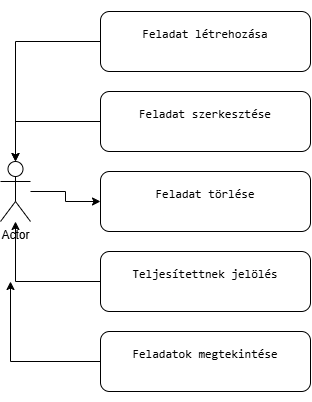

The diagram above was exported from draw.io. Its source (the exported page's mxGraphModel, read from the mxfile embedded in the PNG):
<mxGraphModel dx="532" dy="764" grid="1" gridSize="10" guides="1" tooltips="1" connect="1" arrows="1" fold="1" page="1" pageScale="1" pageWidth="827" pageHeight="1169" math="0" shadow="0">
  <root>
    <mxCell id="0" />
    <mxCell id="1" parent="0" />
    <mxCell id="-IDG-EB37XUx6fhTHIqD-15" edge="1" parent="1" source="-IDG-EB37XUx6fhTHIqD-1" style="edgeStyle=orthogonalEdgeStyle;rounded=0;orthogonalLoop=1;jettySize=auto;html=1;" target="-IDG-EB37XUx6fhTHIqD-10" value="">
      <mxGeometry relative="1" as="geometry" />
    </mxCell>
    <mxCell id="-IDG-EB37XUx6fhTHIqD-1" parent="1" style="shape=umlActor;verticalLabelPosition=bottom;verticalAlign=top;html=1;outlineConnect=0;" value="Actor" vertex="1">
      <mxGeometry height="60" width="30" x="180" y="250" as="geometry" />
    </mxCell>
    <mxCell id="-IDG-EB37XUx6fhTHIqD-16" edge="1" parent="1" source="-IDG-EB37XUx6fhTHIqD-8" style="edgeStyle=orthogonalEdgeStyle;rounded=0;orthogonalLoop=1;jettySize=auto;html=1;exitX=0;exitY=0.5;exitDx=0;exitDy=0;" target="-IDG-EB37XUx6fhTHIqD-1">
      <mxGeometry relative="1" as="geometry" />
    </mxCell>
    <mxCell id="-IDG-EB37XUx6fhTHIqD-8" parent="1" style="rounded=1;whiteSpace=wrap;html=1;roundedPerimeter=1;" value="&#10;&lt;pre dir=&quot;ltr&quot;&gt;&lt;code&gt;Feladat szerkesztése&lt;/code&gt;&lt;/pre&gt;&#10;&#10;" vertex="1">
      <mxGeometry height="60" width="210" x="280" y="180" as="geometry" />
    </mxCell>
    <mxCell id="-IDG-EB37XUx6fhTHIqD-10" parent="1" style="rounded=1;whiteSpace=wrap;html=1;roundedPerimeter=1;" value="&#10;&lt;pre dir=&quot;ltr&quot;&gt;&lt;code&gt;Feladat törlése&lt;/code&gt;&lt;/pre&gt;&#10;&#10;" vertex="1">
      <mxGeometry height="60" width="210" x="280" y="260" as="geometry" />
    </mxCell>
    <mxCell id="-IDG-EB37XUx6fhTHIqD-18" edge="1" parent="1" source="-IDG-EB37XUx6fhTHIqD-12" style="edgeStyle=orthogonalEdgeStyle;rounded=0;orthogonalLoop=1;jettySize=auto;html=1;exitX=0;exitY=0.5;exitDx=0;exitDy=0;" target="-IDG-EB37XUx6fhTHIqD-1">
      <mxGeometry relative="1" as="geometry" />
    </mxCell>
    <mxCell id="-IDG-EB37XUx6fhTHIqD-12" parent="1" style="rounded=1;whiteSpace=wrap;html=1;roundedPerimeter=1;" value="&#10;&lt;pre dir=&quot;ltr&quot;&gt;&lt;code&gt;Teljesítettnek jelölés&lt;/code&gt;&lt;/pre&gt;&#10;&#10;" vertex="1">
      <mxGeometry height="60" width="210" x="280" y="340" as="geometry" />
    </mxCell>
    <mxCell id="-IDG-EB37XUx6fhTHIqD-17" edge="1" parent="1" source="-IDG-EB37XUx6fhTHIqD-13" style="edgeStyle=orthogonalEdgeStyle;rounded=0;orthogonalLoop=1;jettySize=auto;html=1;exitX=0;exitY=0.5;exitDx=0;exitDy=0;" target="-IDG-EB37XUx6fhTHIqD-1">
      <mxGeometry relative="1" as="geometry">
        <mxPoint x="189.9999999999999" y="210" as="targetPoint" />
      </mxGeometry>
    </mxCell>
    <mxCell id="-IDG-EB37XUx6fhTHIqD-13" parent="1" style="rounded=1;whiteSpace=wrap;html=1;roundedPerimeter=1;" value="&#10;&lt;pre dir=&quot;ltr&quot;&gt;&lt;code&gt;Feladat létrehozása&lt;/code&gt;&lt;/pre&gt;&#10;&#10;" vertex="1">
      <mxGeometry height="60" width="210" x="280" y="100" as="geometry" />
    </mxCell>
    <mxCell id="-IDG-EB37XUx6fhTHIqD-19" edge="1" parent="1" source="-IDG-EB37XUx6fhTHIqD-14" style="edgeStyle=orthogonalEdgeStyle;rounded=0;orthogonalLoop=1;jettySize=auto;html=1;exitX=0;exitY=0.5;exitDx=0;exitDy=0;">
      <mxGeometry relative="1" as="geometry">
        <mxPoint x="189.9999999999999" y="370" as="targetPoint" />
      </mxGeometry>
    </mxCell>
    <mxCell id="-IDG-EB37XUx6fhTHIqD-14" parent="1" style="rounded=1;whiteSpace=wrap;html=1;roundedPerimeter=1;" value="&#10;&lt;pre dir=&quot;ltr&quot;&gt;&lt;code&gt;Feladatok megtekintése&lt;/code&gt;&lt;/pre&gt;&#10;&#10;" vertex="1">
      <mxGeometry height="60" width="210" x="280" y="420" as="geometry" />
    </mxCell>
  </root>
</mxGraphModel>